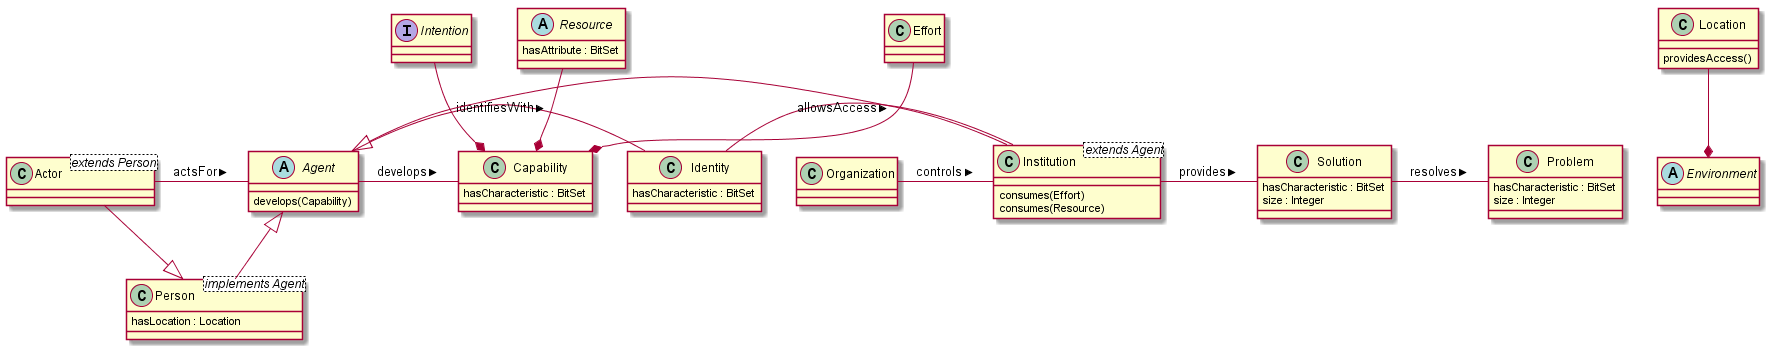

The diagram above was rendered by PlantUML. Its source (embedded in the PNG):
@startuml
Agent - Identity : identifiesWith >
Agent - Capability : develops >
Abstract Class Agent{
    develops(Capability)
}

Person--|>Agent
Class Person <implements Agent> {
    hasLocation : Location
}

Actor - Agent : actsFor >
Actor--|>Person
Class Actor <extends Person> {

}

Organization - Institution : controls >
Class Organization {
    
}

Institution - Solution : provides >
Institution--|>Agent
Class Institution <extends Agent> {
    consumes(Effort)
    consumes(Resource)
}

Class Problem{
    hasCharacteristic : BitSet
    size : Integer
}

Solution - Problem : resolves >
Class Solution {
    hasCharacteristic : BitSet
    size : Integer
}

Identity - Institution : allowsAccess >
Class Identity{
    hasCharacteristic : BitSet
}

Intention--*Capability
Resource--*Capability
Effort--*Capability
Class Capability {
    hasCharacteristic : BitSet
}


Abstract Class Resource {
    hasAttribute : BitSet
}

Location--*Environment
Class Location  {
    providesAccess()
}

Interface Intention {
    
}


Abstract Class Environment {
    
}
@enduml